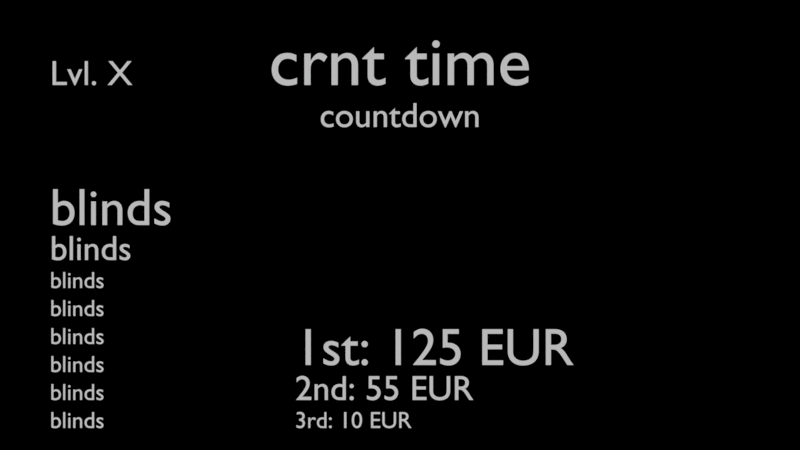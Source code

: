 # Source: payvis_blinds.blend  (saved by Blender 2.79.0; exported with 4.5.12 LTS)
import bpy
from mathutils import Matrix  # noqa: F401  (used for matrix-valued properties, if any)

bpy.ops.wm.read_factory_settings(use_empty=True)
scene = bpy.context.scene
scene.name = 'Scene'

# ---- collections
col_collection_1_003 = bpy.data.collections.new('Collection 1.003'); scene.collection.children.link(col_collection_1_003)

# ---- world
world_world = bpy.data.worlds.new('World'); scene.world = world_world
world_world.color = (0.0, 0.0, 0.0)
world_world.use_sun_shadow = False
world_world.sun_shadow_jitter_overblur = 0.0
world_world.cycles.sampling_method = 'MANUAL'

# ---- cameras
cam_camera_001 = bpy.data.cameras.new('Camera.001')
cam_camera_001.clip_end = 100.0
cam_camera_001.lens = 35.0
cam_camera_001.sensor_width = 32.0
cam_camera_001.sensor_height = 18.0
cam_camera_001.display_size = 2.0
cam_camera_001.dof.focus_distance = 0.0
cam_camera_001.dof.aperture_fstop = 128.0
cam_camera_001.dof.aperture_blades = 6

# ---- curves / text
txt_text_014 = bpy.data.curves.new('Text.014', 'FONT')
txt_text_014.dimensions = '2D'
txt_text_014.body = 'blinds'
txt_text_014.use_path_clamp = True
txt_text_014.bevel_resolution = 0
txt_text_014.size = 0.667
txt_text_013 = bpy.data.curves.new('Text.013', 'FONT')
txt_text_013.dimensions = '2D'
txt_text_013.body = 'blinds'
txt_text_013.use_path_clamp = True
txt_text_013.bevel_resolution = 0
txt_text_013.size = 0.667
txt_text_012 = bpy.data.curves.new('Text.012', 'FONT')
txt_text_012.dimensions = '2D'
txt_text_012.body = 'blinds'
txt_text_012.use_path_clamp = True
txt_text_012.bevel_resolution = 0
txt_text_012.size = 0.667
txt_text_011 = bpy.data.curves.new('Text.011', 'FONT')
txt_text_011.dimensions = '2D'
txt_text_011.body = 'blinds'
txt_text_011.use_path_clamp = True
txt_text_011.bevel_resolution = 0
txt_text_011.size = 0.667
txt_text_010 = bpy.data.curves.new('Text.010', 'FONT')
txt_text_010.dimensions = '2D'
txt_text_010.body = 'blinds'
txt_text_010.use_path_clamp = True
txt_text_010.bevel_resolution = 0
txt_text_010.size = 0.667
txt_text_009 = bpy.data.curves.new('Text.009', 'FONT')
txt_text_009.dimensions = '2D'
txt_text_009.body = '3rd: 10 EUR'
txt_text_009.use_path_clamp = True
txt_text_009.bevel_resolution = 0
txt_text_009.size = 0.667
txt_text_008 = bpy.data.curves.new('Text.008', 'FONT')
txt_text_008.dimensions = '2D'
txt_text_008.body = '2nd: 55 EUR'
txt_text_008.use_path_clamp = True
txt_text_008.bevel_resolution = 0
txt_text_007 = bpy.data.curves.new('Text.007', 'FONT')
txt_text_007.dimensions = '2D'
txt_text_007.body = '1st: 125 EUR'
txt_text_007.use_path_clamp = True
txt_text_007.bevel_resolution = 0
txt_text_007.size = 1.5
txt_text_006 = bpy.data.curves.new('Text.006', 'FONT')
txt_text_006.dimensions = '2D'
txt_text_006.body = 'crnt Pool'
txt_text_006.use_path_clamp = True
txt_text_006.bevel_resolution = 0
txt_text_006.align_x = 'CENTER'
txt_text_006.size = 2.0
txt_text_005 = bpy.data.curves.new('Text.005', 'FONT')
txt_text_005.dimensions = '2D'
txt_text_005.body = 'blinds'
txt_text_005.use_path_clamp = True
txt_text_005.bevel_resolution = 0
txt_text_005.size = 0.667
txt_text_004 = bpy.data.curves.new('Text.004', 'FONT')
txt_text_004.dimensions = '2D'
txt_text_004.body = 'blinds'
txt_text_004.use_path_clamp = True
txt_text_004.bevel_resolution = 0
txt_text_003 = bpy.data.curves.new('Text.003', 'FONT')
txt_text_003.dimensions = '2D'
txt_text_003.body = 'Lvl. X'
txt_text_003.use_path_clamp = True
txt_text_003.bevel_resolution = 0
txt_text_002 = bpy.data.curves.new('Text.002', 'FONT')
txt_text_002.dimensions = '2D'
txt_text_002.body = 'countdown'
txt_text_002.use_path_clamp = True
txt_text_002.bevel_resolution = 0
txt_text_002.align_x = 'CENTER'
txt_text_001 = bpy.data.curves.new('Text.001', 'FONT')
txt_text_001.dimensions = '2D'
txt_text_001.body = 'crnt time'
txt_text_001.use_path_clamp = True
txt_text_001.bevel_resolution = 0
txt_text_001.align_x = 'CENTER'
txt_text_001.size = 2.0
txt_text = bpy.data.curves.new('Text', 'FONT')
txt_text.dimensions = '2D'
txt_text.body = 'blinds'
txt_text.use_path_clamp = True
txt_text.bevel_resolution = 0
txt_text.size = 1.5

# ---- objects
ob_empty = bpy.data.objects.new('Empty', None)
ob_blinds_next_7 = bpy.data.objects.new('blinds_next_7', txt_text_014)
ob_blinds_next_6 = bpy.data.objects.new('blinds_next_6', txt_text_013)
ob_blinds_next_5 = bpy.data.objects.new('blinds_next_5', txt_text_012)
ob_blinds_next_4 = bpy.data.objects.new('blinds_next_4', txt_text_011)
ob_blinds_next_3 = bpy.data.objects.new('blinds_next_3', txt_text_010)
ob_p_3 = bpy.data.objects.new('p_3', txt_text_009)
ob_p_2 = bpy.data.objects.new('p_2', txt_text_008)
ob_p_1 = bpy.data.objects.new('p_1', txt_text_007)
ob_pool = bpy.data.objects.new('pool', txt_text_006)
ob_blinds_next_2 = bpy.data.objects.new('blinds_next_2', txt_text_005)
ob_blinds_next = bpy.data.objects.new('blinds_next', txt_text_004)
ob_lvl = bpy.data.objects.new('lvl', txt_text_003)
ob_countdown = bpy.data.objects.new('countdown', txt_text_002)
ob_time = bpy.data.objects.new('time', txt_text_001)
ob_blinds_current = bpy.data.objects.new('blinds_current', txt_text)
ob_camera = bpy.data.objects.new('Camera', cam_camera_001)
ob_empty_filters = bpy.data.objects.new('Empty_filters', None)

# ---- transforms, parenting, visibility, modifiers, constraints
ob_empty.location = (0.0, 0.0, 0.0)
ob_empty.empty_image_offset = (0.0, 0.0)
ob_empty.lineart.crease_threshold = 0.0
ob_blinds_next_7.location = (-10.0, -5.8, 0.0)
ob_blinds_next_7.color = (0.0, 0.5, 1.0, 0.3)
ob_blinds_next_7.lineart.crease_threshold = 0.0
ob_blinds_next_6.location = (-10.0, -5.0, 0.0)
ob_blinds_next_6.color = (0.0, 0.5, 1.0, 0.4)
ob_blinds_next_6.lineart.crease_threshold = 0.0
ob_blinds_next_5.location = (-10.0, -4.2, 0.0)
ob_blinds_next_5.color = (0.0, 0.5, 1.0, 0.5)
ob_blinds_next_5.lineart.crease_threshold = 0.0
ob_blinds_next_4.location = (-10.0, -3.4, 0.0)
ob_blinds_next_4.color = (0.0, 0.5, 1.0, 0.6)
ob_blinds_next_4.lineart.crease_threshold = 0.0
ob_blinds_next_3.location = (-10.0, -2.6, 0.0)
ob_blinds_next_3.color = (0.0, 0.5, 1.0, 0.7)
ob_blinds_next_3.lineart.crease_threshold = 0.0
ob_p_3.location = (-3.0, -5.8, 0.0)
ob_p_3.color = (0.0, 0.5, 1.0, 0.6)
ob_p_3.lineart.crease_threshold = 0.0
ob_p_2.location = (-3.0, -5.0, 0.0)
ob_p_2.color = (0.0, 0.5, 1.0, 0.8)
ob_p_2.lineart.crease_threshold = 0.0
ob_p_1.location = (-3.0, -4.0, 0.0)
ob_p_1.color = (0.0, 0.5, 1.0, 1.0)
ob_p_1.lineart.crease_threshold = 0.0
ob_pool.location = (0.0, 7.5, 0.0)
ob_pool.color = (0.0, 0.5, 1.0, 1.0)
ob_pool.lineart.crease_threshold = 0.0
ob_blinds_next_2.location = (-10.0, -1.8, 0.0)
ob_blinds_next_2.color = (0.0, 0.5, 1.0, 0.8)
ob_blinds_next_2.lineart.crease_threshold = 0.0
ob_blinds_next.location = (-10.0, -1.0, 0.0)
ob_blinds_next.color = (0.0, 0.5, 1.0, 0.9)
ob_blinds_next.lineart.crease_threshold = 0.0
ob_lvl.location = (-10.0, 4.0, 0.0)
ob_lvl.color = (0.0, 0.5, 1.0, 1.0)
ob_lvl.lineart.crease_threshold = 0.0
ob_countdown.location = (0.0, 2.8, 0.0)
ob_countdown.color = (0.0, 0.5, 1.0, 1.0)
ob_countdown.lineart.crease_threshold = 0.0
ob_time.location = (0.0, 4.0, 0.0)
ob_time.color = (0.0, 0.5, 1.0, 1.0)
ob_time.lineart.crease_threshold = 0.0
ob_blinds_current.location = (-10.0, 0.0, 0.0)
ob_blinds_current.color = (0.0, 0.5, 1.0, 1.0)
ob_blinds_current.lineart.crease_threshold = 0.0
ob_camera.location = (0.0, 0.0, 25.0)
ob_camera.lineart.crease_threshold = 0.0
ob_empty_filters.location = (5.0, 0.0, 0.0)
ob_empty_filters.empty_image_offset = (0.0, 0.0)
ob_empty_filters.lineart.crease_threshold = 0.0

# ---- collection membership
col_collection_1_003.objects.link(ob_empty)
col_collection_1_003.objects.link(ob_blinds_next_7)
col_collection_1_003.objects.link(ob_blinds_next_6)
col_collection_1_003.objects.link(ob_blinds_next_5)
col_collection_1_003.objects.link(ob_blinds_next_4)
col_collection_1_003.objects.link(ob_blinds_next_3)
col_collection_1_003.objects.link(ob_p_3)
col_collection_1_003.objects.link(ob_p_2)
col_collection_1_003.objects.link(ob_p_1)
col_collection_1_003.objects.link(ob_pool)
col_collection_1_003.objects.link(ob_blinds_next_2)
col_collection_1_003.objects.link(ob_blinds_next)
col_collection_1_003.objects.link(ob_lvl)
col_collection_1_003.objects.link(ob_countdown)
col_collection_1_003.objects.link(ob_time)
col_collection_1_003.objects.link(ob_blinds_current)
col_collection_1_003.objects.link(ob_camera)
col_collection_1_003.objects.link(ob_empty_filters)

# ---- scene / render settings (as saved in the file)
scene.camera = ob_camera
scene.frame_start = 1; scene.frame_end = 250; scene.frame_set(1)
scene.render.engine = 'BLENDER_EEVEE_NEXT'
scene.render.resolution_percentage = 50
scene.render.dither_intensity = 0.0
scene.cycles.use_denoising = False
scene.cycles.samples = 128
scene.cycles.sampling_pattern = 'TABULATED_SOBOL'
scene.cycles.use_adaptive_sampling = False
scene.cycles.use_light_tree = False
scene.cycles.blur_glossy = 0.0
scene.cycles.sample_clamp_indirect = 0.0
scene.view_settings.view_transform = 'Standard'
bpy.context.view_layer.update()

# ---- added for rendering (the .blend has no usable light): sun
light_auto_sun = bpy.data.lights.new('AutoSun', 'SUN')
light_auto_sun.energy = 3.0
light_auto_sun.angle = 0.0523599
ob_auto_sun = bpy.data.objects.new('AutoSun', light_auto_sun)
scene.collection.objects.link(ob_auto_sun)
ob_auto_sun.rotation_euler = (0.872665, 0.174533, 0.523599)
bpy.context.view_layer.update()
